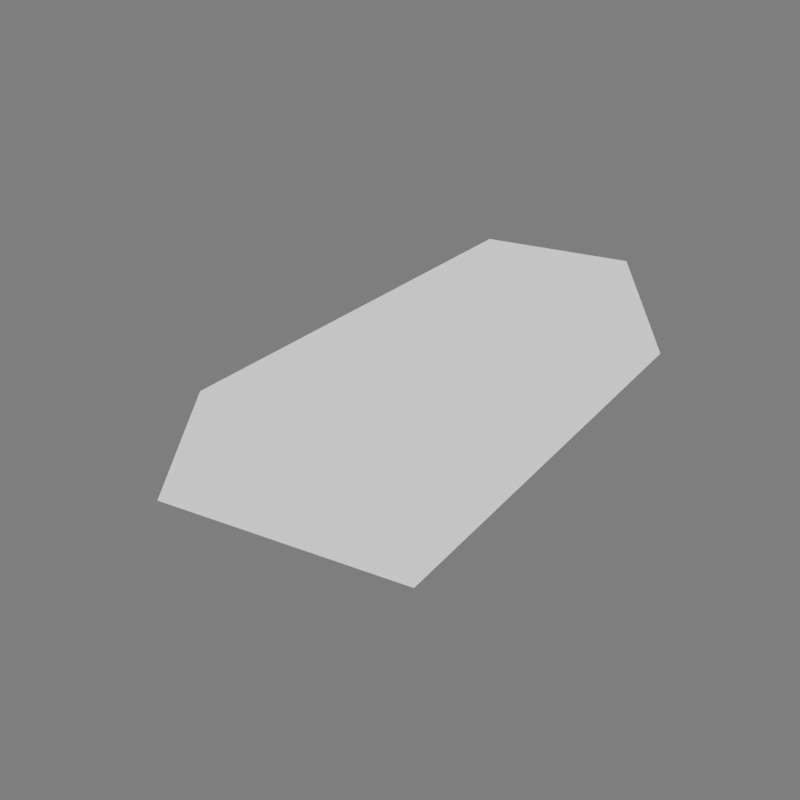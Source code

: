# Source: blend.blend  (saved by Blender 4.2.66; exported with 4.5.12 LTS)
import bpy
from mathutils import Matrix  # noqa: F401  (used for matrix-valued properties, if any)

bpy.ops.wm.read_factory_settings(use_empty=True)
scene = bpy.context.scene
scene.name = 'Scene'

# ---- collections
col_collection = bpy.data.collections.new('Collection'); scene.collection.children.link(col_collection)

# ---- materials (node trees are filled in below, after node groups)
mat_x = bpy.data.materials.new('材质')
mat_001 = bpy.data.materials.new('材质.001')
mat_001.use_backface_culling = True

# ---- node groups
ng_x = bpy.data.node_groups.new('几何节点', 'GeometryNodeTree')
_s = ng_x.interface.new_socket(name='几何数据', in_out='OUTPUT', socket_type='NodeSocketGeometry')
_s = ng_x.interface.new_socket(name='几何数据', in_out='INPUT', socket_type='NodeSocketGeometry')
ng_x.is_modifier = True
_N = ng_x.nodes; _L = ng_x.links
n0 = _N.new('NodeGroupInput'); n0.name = '组输入'; n0.location = (-992, 120)
n1 = _N.new('NodeGroupOutput'); n1.name = '组输出'; n1.location = (530, 49)
n2 = _N.new('GeometryNodeSetPosition'); n2.name = '设置位置'; n2.location = (-657, -72)
n3 = _N.new('GeometryNodeInputNormal'); n3.name = '法向'; n3.location = (-1129, -256)
n3.legacy_corner_normals = True
n4 = _N.new('ShaderNodeVectorMath'); n4.name = '矢量运算'; n4.location = (-871, -177)
n4.operation = 'SCALE'
n4.inputs[3].default_value = 0.07
n5 = _N.new('GeometryNodeSetMaterial'); n5.name = '设置材质'; n5.location = (-289, -52)
n5.inputs[2].default_value = mat_001
n6 = _N.new('GeometryNodeJoinGeometry'); n6.name = '合并几何'; n6.location = (-99, 72)
n7 = _N.new('GeometryNodeFlipFaces'); n7.name = '翻转面'; n7.location = (-469, -86)
_L.new(n0.outputs[0], n2.inputs[0])
_L.new(n3.outputs[0], n4.inputs[0])
_L.new(n4.outputs[0], n2.inputs[3])
_L.new(n7.outputs[0], n5.inputs[0])
_L.new(n5.outputs[0], n6.inputs[0])
_L.new(n0.outputs[0], n6.inputs[0])
_L.new(n6.outputs[0], n1.inputs[0])
_L.new(n2.outputs[0], n7.inputs[0])
n1.is_active_output = True

# ---- material node trees
mat_x.use_nodes = True; mat_x.node_tree.nodes.clear()
_N = mat_x.node_tree.nodes; _L = mat_x.node_tree.links
n0 = _N.new('ShaderNodeBsdfPrincipled'); n0.name = '原理化 BSDF'; n0.location = (10, 300)
n0.inputs[0].default_value = (0.8009, 0.3204, 0.02515, 1.0)
n0.inputs[1].default_value = 0.4615
n0.inputs[2].default_value = 0.2521
n1 = _N.new('ShaderNodeOutputMaterial'); n1.name = '材质输出'; n1.location = (300, 300)
_L.new(n0.outputs[0], n1.inputs[0])
n1.is_active_output = True
mat_001.use_nodes = True; mat_001.node_tree.nodes.clear()
_N = mat_001.node_tree.nodes; _L = mat_001.node_tree.links
n0 = _N.new('ShaderNodeOutputMaterial'); n0.name = '材质输出'; n0.location = (485, 312)
n1 = _N.new('ShaderNodeEmission'); n1.name = '自发光'; n1.location = (73, 261)
_L.new(n1.outputs[0], n0.inputs[0])
n0.is_active_output = True

# ---- world
world_world = bpy.data.worlds.new('World'); scene.world = world_world
world_world.use_nodes = True; world_world.node_tree.nodes.clear()
_N = world_world.node_tree.nodes; _L = world_world.node_tree.links
n0 = _N.new('ShaderNodeOutputWorld'); n0.name = 'World Output'; n0.location = (300, 300)
n1 = _N.new('ShaderNodeBackground'); n1.name = 'Background'; n1.location = (10, 300)
n1.inputs[0].default_value = (0.2098, 0.2098, 0.2098, 1.0)
_L.new(n1.outputs[0], n0.inputs[0])
n0.is_active_output = True
world_world.color = (0.05088, 0.05088, 0.05088)
world_world.sun_shadow_jitter_overblur = 0.0

# ---- cameras
cam_x = bpy.data.cameras.new('摄像机')

# ---- lights
light_001 = bpy.data.lights.new('面光.001', 'AREA')
light_001.energy = 70.6
light_001.size = 1.0
light_001.size_y = 1.0
light_002 = bpy.data.lights.new('日光.002', 'SUN')
light_002.angle = 0.1314
light_002_1 = bpy.data.lights.new('面光.002', 'AREA')
light_002_1.energy = 399.2
light_002_1.size = 1.0
light_002_1.size_y = 1.0

# ---- meshes
me_x = bpy.data.meshes.new('立方体')
me_x.from_pydata([(-1.0, -1.0, -1.0), (-0.6558, -0.9369, 0.2121), (-1.0, 1.0, -1.0), (-0.6558, 0.9369, 0.2121), (1.0, -1.0, -1.0), (0.6558, -0.9369, 0.2121), (1.0, 1.0, -1.0), (0.6558, 0.9369, 0.2121)], [], [(0, 1, 3, 2), (2, 3, 7, 6), (6, 7, 5, 4), (4, 5, 1, 0), (2, 6, 4, 0), (7, 3, 1, 5)])
_uv = me_x.uv_layers.new(name='UV 贴图')
_uv.uv.foreach_set('vector', [0.375, 0.0, 0.625, 0.0, 0.625, 0.25, 0.375, 0.25, 0.375, 0.25, 0.625, 0.25, 0.625, 0.5, 0.375, 0.5, 0.375, 0.5, 0.625, 0.5, 0.625, 0.75, 0.375, 0.75, 0.375, 0.75, 0.625, 0.75, 0.625, 1.0, 0.375, 1.0, 0.125, 0.5, 0.375, 0.5, 0.375, 0.75, 0.125, 0.75, 0.625, 0.5, 0.875, 0.5, 0.875, 0.75, 0.625, 0.75])
me_x.materials.append(mat_x)
me_x.materials.append(mat_001)
me_x.update()

# ---- objects
ob_x = bpy.data.objects.new('立方体', me_x)
ob_x_1 = bpy.data.objects.new('摄像机', cam_x)
ob_001 = bpy.data.objects.new('面光.001', light_001)
ob_x_2 = bpy.data.objects.new('日光', light_002)
ob_x_3 = bpy.data.objects.new('面光', light_002_1)

# ---- transforms, parenting, visibility, modifiers, constraints
ob_x.location = (0.0, 0.0, 0.0)
ob_x.scale = (0.8481, 1.832, 0.5702)
_m = ob_x.modifiers.new('几何节点', 'NODES')
_m.node_group = ng_x
ob_x_1.location = (3.347, -6.102, 2.683)
ob_x_1.rotation_euler = (1.146, -1.735e-07, 0.5452)
ob_001.location = (-1.972, -5.999, 0.3013)
ob_001.rotation_euler = (1.4, -0.6535, -0.02723)
ob_001.scale = (12.7, 12.7, 12.7)
ob_x_2.location = (-12.03, 17.94, 4.966)
ob_x_2.rotation_euler = (-1.432, -1.26, 0.3826)
ob_x_3.location = (4.856, 3.968e-07, 2.516)
ob_x_3.rotation_euler = (-1.069, 0.7478, -0.8925)
ob_x_3.scale = (22.47, 22.47, 22.47)

# ---- collection membership
col_collection.objects.link(ob_x)
col_collection.objects.link(ob_x_1)
col_collection.objects.link(ob_001)
col_collection.objects.link(ob_x_2)
col_collection.objects.link(ob_x_3)

# ---- scene / render settings (as saved in the file)
scene.camera = ob_x_1
scene.frame_start = 1; scene.frame_end = 250; scene.frame_set(1)
scene.render.engine = 'BLENDER_EEVEE_NEXT'
scene.render.resolution_x = 128
scene.render.resolution_y = 128
scene.render.film_transparent = True
bpy.context.view_layer.update()
